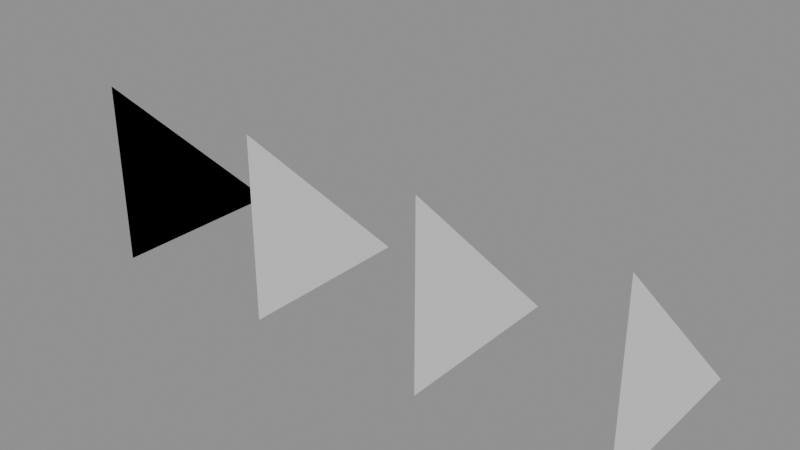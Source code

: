 # Source: input.blend  (saved by Blender 5.2.44; exported with 4.5.12 LTS)
import bpy
from mathutils import Matrix  # noqa: F401  (used for matrix-valued properties, if any)

bpy.ops.wm.read_factory_settings(use_empty=True)
scene = bpy.context.scene
scene.name = 'Scene'

# ---- meshes
me_m4_focal_mesh = bpy.data.meshes.new('M4_Focal_mesh')
me_m4_focal_mesh.from_pydata([(0.0, 0.0, 0.0), (0.0, 1.0, 0.0), (0.0, 0.0, 1.0)], [], [(0, 1, 2)])
me_m4_focal_mesh.update()
me_m4_near_mesh = bpy.data.meshes.new('M4_Near_mesh')
me_m4_near_mesh.from_pydata([(0.0, 0.0, 0.0), (0.0, 1.0, 0.0), (0.0, 0.0, 1.0)], [], [(0, 1, 2)])
me_m4_near_mesh.update()
me_m4_tie_mesh = bpy.data.meshes.new('M4_Tie_mesh')
me_m4_tie_mesh.from_pydata([(0.0, 0.0, 0.0), (0.0, 1.0, 0.0), (0.0, 0.0, 1.0)], [], [(0, 1, 2)])
me_m4_tie_mesh.update()
me_m4_far_00_mesh = bpy.data.meshes.new('M4_Far_00_mesh')
me_m4_far_00_mesh.from_pydata([(0.0, 0.0, 0.0), (0.0, 1.0, 0.0), (0.0, 0.0, 1.0)], [], [(0, 1, 2)])
me_m4_far_00_mesh.update()
me_m4_far_01_mesh = bpy.data.meshes.new('M4_Far_01_mesh')
me_m4_far_01_mesh.from_pydata([(0.0, 0.0, 0.0), (0.0, 1.0, 0.0), (0.0, 0.0, 1.0)], [], [(0, 1, 2)])
me_m4_far_01_mesh.update()
me_m4_far_02_mesh = bpy.data.meshes.new('M4_Far_02_mesh')
me_m4_far_02_mesh.from_pydata([(0.0, 0.0, 0.0), (0.0, 1.0, 0.0), (0.0, 0.0, 1.0)], [], [(0, 1, 2)])
me_m4_far_02_mesh.update()

# ---- objects
ob_m4_focal = bpy.data.objects.new('M4_Focal', me_m4_focal_mesh)
ob_m4_near = bpy.data.objects.new('M4_Near', me_m4_near_mesh)
ob_m4_tie = bpy.data.objects.new('M4_Tie', me_m4_tie_mesh)
ob_m4_far_00 = bpy.data.objects.new('M4_Far_00', me_m4_far_00_mesh)
ob_m4_far_01 = bpy.data.objects.new('M4_Far_01', me_m4_far_01_mesh)
ob_m4_far_02 = bpy.data.objects.new('M4_Far_02', me_m4_far_02_mesh)

# ---- transforms, parenting, visibility, modifiers, constraints
ob_m4_focal.location = (0.0, 0.0, 0.0)
ob_m4_near.location = (0.0, 0.0, 0.0)
ob_m4_tie.location = (0.0, 0.0, 0.0)
ob_m4_far_00.location = (1.0, 0.0, 0.0)
ob_m4_far_01.location = (2.0, 0.0, 0.0)
ob_m4_far_02.location = (3.0, 0.0, 0.0)

# ---- collection membership
scene.collection.objects.link(ob_m4_focal)
scene.collection.objects.link(ob_m4_near)
scene.collection.objects.link(ob_m4_tie)
scene.collection.objects.link(ob_m4_far_00)
scene.collection.objects.link(ob_m4_far_01)
scene.collection.objects.link(ob_m4_far_02)

# ---- scene / render settings (as saved in the file)
scene.frame_start = 1; scene.frame_end = 250; scene.frame_set(1)
scene.render.engine = 'BLENDER_EEVEE_NEXT'
scene.render.bake_bias = 0.0
scene.render.bake_samples = 0
scene.render.compositor_device = 'GPU'
scene.eevee.use_volume_custom_range = False
scene.eevee.fast_gi_thickness_near = 0.1
scene.eevee.fast_gi_thickness_far = 0.0
scene.eevee.ray_tracing_options.screen_trace_thickness = 0.1
bpy.context.view_layer.update()

# ---- added for rendering (the .blend has no active camera and no usable light): camera, sun + grey world if the file has none
cam_auto = bpy.data.cameras.new('AutoCamera')
cam_auto.lens = 50.0
cam_auto.sensor_width = 36.0
cam_auto.clip_end = 1000.0
ob_auto_camera = bpy.data.objects.new('AutoCamera', cam_auto)
scene.collection.objects.link(ob_auto_camera)
ob_auto_camera.location = (4.56862, -3.18235, 2.9549)
ob_auto_camera.rotation_euler = (1.09748, -7.21219e-08, 0.694738)
scene.camera = ob_auto_camera
light_auto_sun = bpy.data.lights.new('AutoSun', 'SUN')
light_auto_sun.energy = 3.0
light_auto_sun.angle = 0.0523599
ob_auto_sun = bpy.data.objects.new('AutoSun', light_auto_sun)
scene.collection.objects.link(ob_auto_sun)
ob_auto_sun.rotation_euler = (0.872665, 0.174533, 0.523599)
if scene.world is None:
    world_auto = bpy.data.worlds.new('AutoWorld')
    world_auto.color = (0.3, 0.3, 0.3)
    scene.world = world_auto
bpy.context.view_layer.update()
